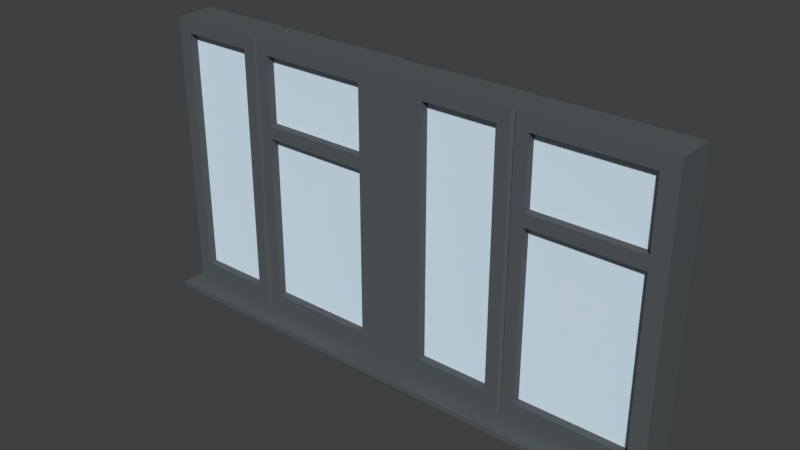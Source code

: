# Source: FENSTER_02.blend  (saved by Blender 2.79.0; exported with 4.5.12 LTS)
import bpy
from mathutils import Matrix  # noqa: F401  (used for matrix-valued properties, if any)

bpy.ops.wm.read_factory_settings(use_empty=True)
scene = bpy.context.scene
scene.name = 'Scene'

# ---- collections
col_collection_1 = bpy.data.collections.new('Collection 1'); scene.collection.children.link(col_collection_1)

# ---- materials (node trees are filled in below, after node groups)
mat_material_015 = bpy.data.materials.new('Material.015')
mat_material_015.alpha_threshold = 0.0
mat_material_015.use_transparent_shadow = False
mat_material_015.diffuse_color = (0.09607, 0.1092, 0.1154, 1.0)
mat_material_015.roughness = 0.5
mat_untitled_003 = bpy.data.materials.new('Untitled.003')
mat_untitled_003.alpha_threshold = 0.0
mat_untitled_003.use_transparent_shadow = False
mat_untitled_003.diffuse_color = (0.7379, 0.8879, 1.0, 1.0)
mat_untitled_003.roughness = 0.5
mat_untitled_003.specular_intensity = 0.8
mat_material_024 = bpy.data.materials.new('Material.024')
mat_material_024.alpha_threshold = 0.0
mat_material_024.use_transparent_shadow = False
mat_material_024.diffuse_color = (0.5935, 0.5935, 0.5935, 1.0)
mat_material_024.roughness = 0.5
mat_material_020 = bpy.data.materials.new('Material.020')
mat_material_020.alpha_threshold = 0.0
mat_material_020.use_transparent_shadow = False
mat_material_020.diffuse_color = (0.8, 0.5212, 0.02709, 1.0)
mat_material_020.roughness = 0.5
mat_material_019 = bpy.data.materials.new('Material.019')
mat_material_019.alpha_threshold = 0.0
mat_material_019.use_transparent_shadow = False
mat_material_019.diffuse_color = (0.6632, 0.7604, 0.8, 1.0)
mat_material_019.roughness = 0.5
mat_material_018 = bpy.data.materials.new('Material.018')
mat_material_018.alpha_threshold = 0.0
mat_material_018.use_transparent_shadow = False
mat_material_018.diffuse_color = (0.7379, 0.8879, 1.0, 1.0)
mat_material_018.roughness = 0.5
mat_material_018.specular_intensity = 0.8

# ---- material node trees

# ---- world
world_world = bpy.data.worlds.new('World'); scene.world = world_world
world_world.color = (0.05088, 0.05088, 0.05088)
world_world.use_sun_shadow = False
world_world.sun_shadow_jitter_overblur = 0.0
world_world.cycles.sampling_method = 'MANUAL'

# ---- meshes
me_plane_003 = bpy.data.meshes.new('Plane.003')
me_plane_003.from_pydata([(-12.62, -3.789, -5.901), (-12.6, -3.789, 6.352), (-12.62, -2.033, -5.901), (-12.6, -2.033, 6.352), (-1.938, -3.789, -5.92), (-1.917, -3.789, 6.334), (-1.938, -2.033, -5.92), (-1.917, -2.033, 6.334), (-11.99, -2.033, -5.902), (-11.97, -2.033, 6.351), (-11.99, -3.789, -5.902), (-11.97, -3.789, 6.351), (-8.724, -2.033, 6.346), (-8.745, -3.789, -5.908), (-8.745, -2.033, -5.908), (-8.724, -3.789, 6.346), (-7.433, -2.033, 6.343), (-7.454, -3.789, -5.91), (-7.454, -2.033, -5.91), (-7.433, -3.789, 6.343), (-2.637, -2.033, 6.335), (-2.659, -3.789, -5.918), (-2.659, -2.033, -5.918), (-2.637, -3.789, 6.335), (-12.6, -3.789, 5.733), (-12.6, -2.033, 5.733), (-1.918, -2.033, 5.714), (-1.918, -3.789, 5.714), (-11.97, -3.789, 5.731), (-11.97, -2.033, 5.731), (-8.725, -3.789, 5.726), (-8.725, -2.033, 5.726), (-7.434, -3.789, 5.724), (-7.434, -2.033, 5.724), (-2.638, -3.789, 5.715), (-2.638, -2.033, 5.715), (-12.62, -2.033, -5.183), (-1.937, -2.033, -5.202), (-1.937, -3.789, -5.202), (-11.99, -3.789, -5.184), (-11.99, -2.033, -5.184), (-8.744, -3.789, -5.19), (-8.744, -2.033, -5.19), (-7.453, -3.789, -5.192), (-7.453, -2.033, -5.192), (-2.657, -3.789, -5.2), (-2.657, -2.033, -5.2), (-12.62, -3.789, -5.183), (-12.61, -3.789, 2.771), (-12.61, -2.033, 2.771), (-1.923, -2.033, 2.752), (-1.923, -3.789, 2.752), (-11.98, -3.789, 2.77), (-11.98, -2.033, 2.77), (-8.73, -3.789, 2.764), (-8.73, -2.033, 2.764), (-7.439, -3.789, 2.762), (-7.439, -2.033, 2.762), (-2.644, -3.789, 2.753), (-2.644, -2.033, 2.753), (-12.61, -2.033, 2.202), (-1.924, -2.033, 2.184), (-1.924, -3.789, 2.184), (-11.98, -3.789, 2.201), (-11.98, -2.033, 2.201), (-8.731, -3.789, 2.195), (-8.731, -2.033, 2.195), (-7.44, -3.789, 2.193), (-7.44, -2.033, 2.193), (-2.645, -3.789, 2.185), (-2.645, -2.033, 2.185), (-12.61, -3.789, 2.202), (-0.2923, -3.789, -5.923), (-0.2709, -3.789, 6.331), (-0.2923, -2.033, -5.923), (-0.2709, -2.033, 6.331), (10.39, -3.789, -5.941), (10.41, -3.789, 6.312), (10.39, -2.033, -5.941), (10.41, -2.033, 6.312), (0.3362, -2.033, -5.924), (0.3576, -2.033, 6.33), (0.3362, -3.789, -5.924), (0.3576, -3.789, 6.33), (3.607, -2.033, 6.324), (3.586, -3.789, -5.929), (3.586, -2.033, -5.929), (3.607, -3.789, 6.324), (4.898, -2.033, 6.322), (4.877, -3.789, -5.932), (4.877, -2.033, -5.932), (4.898, -3.789, 6.322), (9.694, -2.033, 6.314), (9.672, -3.789, -5.94), (9.672, -2.033, -5.94), (9.694, -3.789, 6.314), (-0.272, -3.789, 5.711), (-0.272, -2.033, 5.711), (10.41, -2.033, 5.692), (10.41, -3.789, 5.692), (0.3565, -3.789, 5.71), (0.3565, -2.033, 5.71), (3.606, -3.789, 5.704), (3.606, -2.033, 5.704), (4.897, -3.789, 5.702), (4.897, -2.033, 5.702), (9.693, -3.789, 5.694), (9.693, -2.033, 5.694), (-0.2911, -2.033, -5.205), (10.39, -2.033, -5.223), (10.39, -3.789, -5.223), (0.3375, -3.789, -5.206), (0.3375, -2.033, -5.206), (3.587, -3.789, -5.211), (3.587, -2.033, -5.211), (4.878, -3.789, -5.214), (4.878, -2.033, -5.214), (9.674, -3.789, -5.222), (9.674, -2.033, -5.222), (-0.2911, -3.789, -5.205), (-0.2772, -3.789, 2.749), (-0.2772, -2.033, 2.749), (10.41, -2.033, 2.731), (10.41, -3.789, 2.731), (0.3514, -3.789, 2.748), (0.3514, -2.033, 2.748), (3.601, -3.789, 2.742), (3.601, -2.033, 2.742), (4.892, -3.789, 2.74), (4.892, -2.033, 2.74), (9.688, -3.789, 2.732), (9.688, -2.033, 2.732), (-0.2782, -2.033, 2.181), (10.41, -2.033, 2.162), (10.41, -3.789, 2.162), (0.3504, -3.789, 2.18), (0.3504, -2.033, 2.18), (3.6, -3.789, 2.174), (3.6, -2.033, 2.174), (4.891, -3.789, 2.172), (4.891, -2.033, 2.172), (9.687, -3.789, 2.163), (9.687, -2.033, 2.163), (-0.2782, -3.789, 2.181), (-0.3489, -3.789, 2.749), (-0.3438, -3.789, 5.711), (-0.3641, -2.103, -5.922), (-0.3427, -3.789, 6.331), (-0.3427, -2.103, 6.331), (-0.3489, -2.103, 2.749), (-0.3438, -2.103, 5.711), (-0.3628, -2.103, -5.204), (-0.3499, -2.103, 2.181), (-0.3499, -3.789, 2.181), (-0.3628, -3.789, -5.204), (-0.3641, -3.789, -5.922), (-1.858, -3.789, 2.752), (-1.853, -3.789, 5.714), (-1.873, -2.103, -5.92), (-1.852, -3.789, 6.334), (-1.852, -2.103, 6.334), (-1.858, -2.103, 2.752), (-1.853, -2.103, 5.714), (-1.872, -2.103, -5.202), (-1.859, -2.103, 2.183), (-1.859, -3.789, 2.183), (-1.872, -3.789, -5.202), (-1.873, -3.789, -5.92), (4.232, -2.163, -5.93), (4.253, -3.659, 6.323), (4.253, -2.163, 6.323), (4.232, -3.659, -5.93), (4.252, -2.163, 5.703), (4.252, -3.659, 5.703), (4.233, -3.659, -5.212), (4.233, -2.163, -5.212), (4.247, -3.659, 2.741), (4.247, -2.163, 2.741), (4.246, -2.163, 2.173), (4.246, -3.659, 2.173), (4.143, -2.033, -5.93), (4.164, -3.789, 6.323), (4.163, -3.789, 5.703), (4.144, -3.789, -5.212), (4.158, -3.789, 2.741), (4.157, -3.789, 2.173), (4.164, -2.033, 6.323), (4.143, -3.789, -5.93), (4.163, -2.033, 5.703), (4.144, -2.033, -5.212), (4.158, -2.033, 2.741), (4.157, -2.033, 2.173), (4.345, -2.033, 6.323), (4.324, -3.789, -5.931), (4.344, -2.033, 5.703), (4.325, -2.033, -5.213), (4.339, -2.033, 2.741), (4.338, -2.033, 2.173), (4.324, -2.033, -5.931), (4.345, -3.789, 6.323), (4.344, -3.789, 5.703), (4.325, -3.789, -5.213), (4.339, -3.789, 2.741), (4.338, -3.789, 2.173), (-8.089, -2.163, -5.909), (-8.068, -3.659, 6.345), (-8.068, -2.163, 6.345), (-8.089, -3.659, -5.909), (-8.069, -2.163, 5.725), (-8.069, -3.659, 5.725), (-8.088, -3.659, -5.191), (-8.088, -2.163, -5.191), (-8.074, -3.659, 2.763), (-8.074, -2.163, 2.763), (-8.075, -2.163, 2.194), (-8.075, -3.659, 2.194), (-8.165, -2.033, -5.909), (-8.144, -3.789, 6.345), (-8.145, -3.789, 5.725), (-8.164, -3.789, -5.191), (-8.15, -3.789, 2.763), (-8.151, -3.789, 2.194), (-8.144, -2.033, 6.345), (-8.165, -3.789, -5.909), (-8.145, -2.033, 5.725), (-8.164, -2.033, -5.191), (-8.15, -2.033, 2.763), (-8.151, -2.033, 2.194), (-7.996, -2.033, 6.344), (-8.017, -3.789, -5.909), (-7.997, -2.033, 5.725), (-8.016, -2.033, -5.191), (-8.002, -2.033, 2.763), (-8.003, -2.033, 2.194), (-8.017, -2.033, -5.909), (-7.996, -3.789, 6.344), (-7.997, -3.789, 5.725), (-8.016, -3.789, -5.191), (-8.002, -3.789, 2.763), (-8.003, -3.789, 2.194), (-12.62, -2.033, -6.114), (-12.62, -3.789, -6.114), (-12.0, -2.033, -6.115), (-1.939, -3.789, -6.133), (-1.939, -2.033, -6.133), (-2.659, -3.789, -6.131), (-8.746, -2.033, -6.121), (-12.0, -3.789, -6.115), (-8.746, -3.789, -6.121), (-8.166, -2.033, -6.122), (-8.018, -3.789, -6.122), (-7.455, -3.789, -6.123), (-2.659, -2.033, -6.131), (-7.455, -2.033, -6.123), (-0.3644, -2.103, -6.135), (-0.2927, -2.033, -6.136), (-0.2927, -3.789, -6.136), (0.3359, -2.033, -6.137), (10.39, -3.789, -6.154), (10.39, -2.033, -6.154), (9.672, -3.789, -6.153), (3.585, -2.033, -6.142), (0.3359, -3.789, -6.137), (3.585, -3.789, -6.142), (4.142, -2.033, -6.143), (4.323, -3.789, -6.144), (4.876, -3.789, -6.145), (9.672, -2.033, -6.153), (4.876, -2.033, -6.145), (-0.3644, -3.789, -6.135), (-1.874, -2.103, -6.133), (-1.874, -3.789, -6.133), (4.323, -2.033, -6.144), (4.231, -2.163, -6.143), (4.142, -3.789, -6.143), (4.231, -3.659, -6.143), (-8.018, -2.033, -6.122), (-8.089, -2.163, -6.122), (-8.166, -3.789, -6.122), (-8.089, -3.659, -6.122), (4.142, -4.88, -5.93), (4.142, -4.88, -6.143), (-2.659, -4.88, -5.918), (-1.938, -4.88, -5.92), (-12.62, -4.88, -5.901), (-12.0, -4.88, -5.902), (-8.746, -4.88, -5.908), (-8.017, -4.88, -5.909), (-7.455, -4.88, -5.91), (9.672, -4.88, -5.94), (10.39, -4.88, -5.941), (-0.2926, -4.88, -5.923), (0.336, -4.88, -5.924), (3.586, -4.88, -5.929), (-8.746, -4.88, -6.121), (4.324, -4.88, -5.931), (4.877, -4.88, -5.932), (-12.0, -4.88, -6.115), (-1.874, -4.88, -6.133), (-1.873, -4.88, -5.92), (-0.3643, -4.88, -5.922), (-1.939, -4.88, -6.133), (4.231, -4.88, -5.93), (-8.018, -4.88, -6.122), (-8.089, -4.88, -5.909), (-8.09, -4.88, -6.122), (4.876, -4.88, -6.145), (-8.166, -4.88, -5.909), (4.323, -4.88, -6.144), (-2.659, -4.88, -6.131), (-12.62, -4.88, -6.114), (-7.455, -4.88, -6.123), (9.672, -4.88, -6.153), (10.39, -4.88, -6.154), (-0.2929, -4.88, -6.136), (0.3356, -4.88, -6.137), (3.585, -4.88, -6.142), (-0.3647, -4.88, -6.135), (4.231, -4.88, -6.143), (-8.166, -4.88, -6.122), (3.593, -3.789, -1.519), (3.593, -2.033, -1.519), (4.884, -3.789, -1.521), (4.884, -2.033, -1.521), (4.239, -3.659, -1.52), (4.239, -2.163, -1.52), (4.15, -2.033, -1.52), (4.15, -3.789, -1.52), (4.331, -3.789, -1.52), (4.331, -2.033, -1.52), (-8.738, -3.789, -1.497), (-8.738, -2.033, -1.497), (-7.447, -3.789, -1.499), (-7.447, -2.033, -1.499), (-8.081, -3.659, -1.498), (-8.081, -2.163, -1.498), (-8.158, -2.033, -1.498), (-8.158, -3.789, -1.498), (-8.01, -3.789, -1.498), (-8.01, -2.033, -1.498), (3.59, -3.789, -3.365), (3.59, -2.033, -3.365), (4.881, -3.789, -3.367), (4.881, -2.033, -3.367), (4.236, -3.659, -3.366), (4.236, -2.163, -3.366), (4.147, -2.033, -3.366), (4.147, -3.789, -3.366), (4.328, -3.789, -3.366), (4.328, -2.033, -3.366), (-8.741, -3.789, -3.344), (-8.741, -2.033, -3.344), (-7.45, -3.789, -3.346), (-7.45, -2.033, -3.346), (-8.085, -3.659, -3.345), (-8.085, -2.163, -3.345), (-8.161, -2.033, -3.345), (-8.161, -3.789, -3.345), (-8.013, -3.789, -3.345), (-8.013, -2.033, -3.345), (3.592, -3.789, -2.442), (3.592, -2.033, -2.442), (4.883, -3.789, -2.444), (4.883, -2.033, -2.444), (4.238, -3.659, -2.443), (4.238, -2.163, -2.443), (4.149, -2.033, -2.443), (4.149, -3.789, -2.443), (4.33, -3.789, -2.443), (4.33, -2.033, -2.443), (-8.739, -3.789, -2.42), (-8.739, -2.033, -2.42), (-7.448, -3.789, -2.423), (-7.448, -2.033, -2.423), (-8.083, -3.659, -2.421), (-8.083, -2.163, -2.421), (-8.159, -2.033, -2.421), (-8.159, -3.789, -2.421), (-8.011, -3.789, -2.422), (-8.011, -2.033, -2.422), (4.529, -2.033, 6.323), (4.714, -2.033, 6.322), (4.508, -3.789, -5.931), (4.692, -3.789, -5.931), (4.528, -2.033, 5.703), (4.713, -2.033, 5.702), (4.509, -2.033, -5.213), (4.694, -2.033, -5.213), (4.523, -2.033, 2.741), (4.708, -2.033, 2.74), (4.522, -2.033, 2.172), (4.707, -2.033, 2.172), (4.692, -2.033, -5.931), (4.508, -2.033, -5.931), (4.714, -3.789, 6.322), (4.529, -3.789, 6.323), (4.713, -3.789, 5.702), (4.528, -3.789, 5.703), (4.694, -3.789, -5.213), (4.509, -3.789, -5.213), (4.708, -3.789, 2.74), (4.523, -3.789, 2.741), (4.707, -3.789, 2.172), (4.522, -3.789, 2.172), (4.508, -3.789, -6.144), (4.692, -3.789, -6.144), (4.692, -2.033, -6.144), (4.508, -2.033, -6.144), (4.508, -4.88, -5.931), (4.692, -4.88, -5.931), (4.507, -4.88, -6.144), (4.692, -4.88, -6.144), (4.7, -3.789, -1.521), (4.516, -3.789, -1.52), (4.516, -2.033, -1.52), (4.7, -2.033, -1.521), (4.513, -2.033, -3.367), (4.697, -2.033, -3.367), (4.697, -3.789, -3.367), (4.513, -3.789, -3.367), (-8.352, -1.697, -1.959), (-8.545, -1.697, -1.959), (4.699, -3.789, -2.444), (4.514, -3.789, -2.443), (3.957, -2.033, -5.93), (3.771, -2.033, -5.93), (3.978, -3.789, 6.324), (3.793, -3.789, 6.324), (3.977, -3.789, 5.704), (3.792, -3.789, 5.704), (3.958, -3.789, -5.212), (3.773, -3.789, -5.212), (3.972, -3.789, 2.742), (3.786, -3.789, 2.742), (3.971, -3.789, 2.173), (3.785, -3.789, 2.174), (3.793, -2.033, 6.324), (3.978, -2.033, 6.324), (3.771, -3.789, -5.93), (3.957, -3.789, -5.93), (3.792, -2.033, 5.704), (3.977, -2.033, 5.704), (3.773, -2.033, -5.212), (3.958, -2.033, -5.212), (3.786, -2.033, 2.742), (3.972, -2.033, 2.742), (3.785, -2.033, 2.174), (3.971, -2.033, 2.173), (3.957, -2.033, -6.143), (3.771, -2.033, -6.143), (3.771, -3.789, -6.143), (3.957, -3.789, -6.143), (3.771, -4.88, -5.93), (3.957, -4.88, -5.93), (3.771, -4.88, -6.143), (3.956, -4.88, -6.143), (3.779, -2.033, -1.519), (3.965, -2.033, -1.519), (3.965, -3.789, -1.519), (3.779, -3.789, -1.519), (3.961, -3.789, -3.366), (3.776, -3.789, -3.365), (3.776, -2.033, -3.365), (3.961, -2.033, -3.366), (3.963, -3.789, -2.443), (3.777, -3.789, -2.442), (-8.353, -1.697, -2.421), (-8.546, -1.697, -2.421), (-7.808, -2.033, 6.344), (-7.621, -2.033, 6.344), (-7.83, -3.789, -5.909), (-7.642, -3.789, -5.91), (-7.809, -2.033, 5.724), (-7.622, -2.033, 5.724), (-7.828, -2.033, -5.191), (-7.641, -2.033, -5.192), (-7.814, -2.033, 2.762), (-7.627, -2.033, 2.762), (-7.815, -2.033, 2.194), (-7.628, -2.033, 2.194), (-7.642, -2.033, -5.91), (-7.83, -2.033, -5.909), (-7.621, -3.789, 6.344), (-7.808, -3.789, 6.344), (-7.622, -3.789, 5.724), (-7.809, -3.789, 5.724), (-7.641, -3.789, -5.192), (-7.828, -3.789, -5.191), (-7.627, -3.789, 2.762), (-7.814, -3.789, 2.762), (-7.628, -3.789, 2.194), (-7.815, -3.789, 2.194), (-7.83, -3.789, -6.122), (-7.642, -3.789, -6.123), (-7.642, -2.033, -6.123), (-7.83, -2.033, -6.122), (-7.83, -4.88, -5.909), (-7.642, -4.88, -5.91), (-7.83, -4.88, -6.122), (-7.643, -4.88, -6.123), (-7.634, -3.789, -1.499), (-7.822, -3.789, -1.499), (-7.822, -2.033, -1.499), (-7.634, -2.033, -1.499), (-7.825, -2.033, -3.345), (-7.638, -2.033, -3.345), (-7.638, -3.789, -3.345), (-7.825, -3.789, -3.345), (-7.635, -1.697, -1.961), (-7.823, -1.697, -1.96), (-7.636, -3.789, -2.422), (-7.824, -3.789, -2.422), (-8.359, -2.033, -5.909), (-8.552, -2.033, -5.908), (-8.337, -3.789, 6.345), (-8.531, -3.789, 6.345), (-8.338, -3.789, 5.725), (-8.532, -3.789, 5.725), (-8.357, -3.789, -5.191), (-8.551, -3.789, -5.19), (-8.344, -3.789, 2.763), (-8.537, -3.789, 2.764), (-8.345, -3.789, 2.195), (-8.538, -3.789, 2.195), (-8.531, -2.033, 6.345), (-8.337, -2.033, 6.345), (-8.552, -3.789, -5.908), (-8.359, -3.789, -5.909), (-8.532, -2.033, 5.725), (-8.338, -2.033, 5.725), (-8.551, -2.033, -5.19), (-8.357, -2.033, -5.191), (-8.537, -2.033, 2.764), (-8.344, -2.033, 2.763), (-8.538, -2.033, 2.195), (-8.345, -2.033, 2.195), (-8.359, -2.033, -6.122), (-8.552, -2.033, -6.121), (-8.552, -3.789, -6.121), (-8.359, -3.789, -6.122), (-8.552, -4.88, -5.908), (-8.359, -4.88, -5.909), (-8.553, -4.88, -6.121), (-8.359, -4.88, -6.122), (-8.544, -2.033, -1.498), (-8.351, -2.033, -1.498), (-8.351, -3.789, -1.498), (-8.544, -3.789, -1.498), (-8.354, -3.789, -3.344), (-8.548, -3.789, -3.344), (-8.548, -2.033, -3.344), (-8.354, -2.033, -3.344), (-8.353, -3.789, -2.421), (-8.546, -3.789, -2.421), (-7.636, -1.697, -2.422), (-7.824, -1.697, -2.422), (3.593, -3.789, -1.98), (3.593, -2.033, -1.98), (4.884, -3.789, -1.983), (4.884, -2.033, -1.983), (4.239, -3.659, -1.981), (4.239, -2.163, -1.981), (4.149, -2.033, -1.981), (4.149, -3.789, -1.981), (4.331, -3.789, -1.982), (4.331, -2.033, -1.982), (3.964, -1.697, -1.981), (3.778, -1.697, -1.981), (4.699, -3.789, -1.982), (4.515, -3.789, -1.982), (3.964, -3.789, -1.981), (3.778, -3.789, -1.981), (3.963, -1.697, -2.443), (3.777, -1.697, -2.442), (-8.738, -3.789, -1.959), (-8.738, -2.033, -1.959), (-7.447, -3.789, -1.961), (-7.447, -2.033, -1.961), (-8.082, -3.659, -1.96), (-8.082, -2.163, -1.96), (-8.158, -2.033, -1.96), (-8.158, -3.789, -1.96), (-8.01, -3.789, -1.96), (-8.01, -2.033, -1.96), (4.699, -1.697, -1.982), (4.515, -1.697, -1.982), (-7.635, -3.789, -1.961), (-7.823, -3.789, -1.96), (-8.352, -3.789, -1.959), (-8.545, -3.789, -1.959), (4.699, -1.697, -2.444), (4.514, -1.697, -2.443), (3.965, -1.918, -1.519), (4.15, -1.918, -1.52), (4.7, -1.918, -1.521), (4.884, -1.918, -1.521), (-8.351, -1.918, -1.498), (-8.158, -1.918, -1.498), (-7.634, -1.918, -1.499), (-7.447, -1.918, -1.499), (3.592, -1.918, -2.442), (3.59, -1.918, -3.365), (4.883, -1.918, -2.444), (4.881, -1.918, -3.367), (4.149, -1.918, -2.443), (4.147, -1.918, -3.366), (4.33, -1.918, -2.443), (4.328, -1.918, -3.366), (4.697, -1.918, -3.367), (3.961, -1.918, -3.366), (-8.739, -1.918, -2.42), (-8.741, -1.918, -3.344), (-7.448, -1.918, -2.423), (-7.45, -1.918, -3.346), (-8.159, -1.918, -2.421), (-8.161, -1.918, -3.345), (-8.011, -1.918, -2.422), (-8.013, -1.918, -3.345), (-7.638, -1.918, -3.345), (-8.354, -1.918, -3.344), (3.593, -1.918, -1.98), (4.884, -1.918, -1.983), (4.149, -1.918, -1.981), (4.331, -1.918, -1.982), (4.699, -1.918, -2.444), (3.963, -1.918, -2.443), (-8.738, -1.918, -1.959), (-7.447, -1.918, -1.961), (-8.158, -1.918, -1.96), (-8.01, -1.918, -1.96), (-7.636, -1.918, -2.422), (-8.353, -1.918, -2.421), (4.331, -1.918, -1.52), (4.516, -1.918, -1.52), (4.513, -1.918, -3.367), (4.514, -1.918, -2.443), (4.515, -1.918, -1.982), (4.699, -1.918, -1.982), (3.593, -1.918, -1.519), (3.779, -1.918, -1.519), (3.776, -1.918, -3.365), (3.777, -1.918, -2.442), (3.778, -1.918, -1.981), (3.964, -1.918, -1.981), (-8.01, -1.918, -1.498), (-7.822, -1.918, -1.499), (-7.825, -1.918, -3.345), (-7.824, -1.918, -2.422), (-7.823, -1.918, -1.96), (-7.635, -1.918, -1.961), (-8.738, -1.918, -1.497), (-8.544, -1.918, -1.498), (-8.548, -1.918, -3.344), (-8.546, -1.918, -2.421), (-8.545, -1.918, -1.959), (-8.352, -1.918, -1.959), (4.514, -1.555, -2.443), (4.699, -1.555, -2.444), (4.515, -1.555, -1.982), (4.699, -1.555, -1.982), (3.777, -1.555, -2.442), (3.963, -1.555, -2.443), (3.778, -1.555, -1.981), (3.964, -1.555, -1.981), (-7.824, -1.555, -2.422), (-7.636, -1.555, -2.422), (-7.823, -1.555, -1.96), (-7.635, -1.555, -1.961), (-8.546, -1.555, -2.421), (-8.353, -1.555, -2.421), (-8.545, -1.555, -1.959), (-8.352, -1.555, -1.959), (4.513, -1.697, -3.383), (4.697, -1.697, -3.383), (3.776, -1.697, -3.382), (3.961, -1.697, -3.382), (-7.825, -1.697, -3.362), (-7.638, -1.697, -3.362), (-8.548, -1.697, -3.36), (-8.354, -1.697, -3.361), (4.513, -1.555, -3.383), (4.697, -1.555, -3.383), (3.776, -1.555, -3.382), (3.961, -1.555, -3.382), (-7.825, -1.555, -3.362), (-7.638, -1.555, -3.362), (-8.548, -1.555, -3.36), (-8.354, -1.555, -3.361)], [], [(24, 1, 3, 25), (35, 20, 7, 26), (28, 11, 1, 24), (204, 234, 276, 277), (9, 3, 1, 11), (12, 9, 11, 15), (6, 158, 270, 244), (30, 15, 11, 28), (25, 3, 9, 29), (517, 515, 15, 30), (524, 12, 15, 515), (22, 6, 244, 252), (29, 9, 12, 31), (20, 16, 19, 23), (34, 23, 19, 32), (0, 241, 310, 284), (473, 469, 16, 33), (27, 5, 23, 34), (7, 20, 23, 5), (256, 262, 315, 314), (33, 16, 20, 35), (41, 42, 40, 39), (51, 27, 34, 58), (477, 473, 33, 57), (52, 53, 29, 28), (45, 46, 44, 43), (521, 517, 30, 54), (49, 25, 29, 53), (58, 59, 57, 56), (52, 28, 24, 48), (59, 35, 26, 50), (48, 24, 25, 49), (0, 47, 36, 2), (22, 46, 37, 6), (10, 39, 47, 0), (13, 41, 39, 10), (2, 36, 40, 8), (526, 519, 41, 13), (8, 40, 42, 14), (21, 45, 43, 17), (480, 475, 44, 18), (4, 38, 45, 21), (18, 44, 46, 22), (71, 48, 49, 60), (70, 59, 50, 61), (156, 157, 27, 51), (63, 52, 48, 71), (56, 57, 33, 32), (60, 49, 53, 64), (523, 521, 54, 65), (45, 69, 70, 46), (69, 58, 56, 67), (479, 477, 57, 68), (62, 51, 58, 69), (68, 57, 59, 70), (39, 40, 64, 63), (38, 62, 69, 45), (503, 479, 68, 333), (53, 52, 63, 64), (330, 65, 66, 331), (547, 523, 65, 330), (36, 60, 64, 40), (332, 333, 68, 67), (39, 63, 71, 47), (146, 151, 108, 74), (46, 70, 61, 37), (47, 71, 60, 36), (68, 70, 69, 67), (29, 31, 30, 28), (54, 30, 31, 55), (65, 54, 55, 66), (33, 35, 34, 32), (58, 34, 35, 59), (150, 148, 75, 97), (107, 92, 79, 98), (98, 79, 77, 99), (100, 83, 73, 96), (271, 269, 317, 298), (81, 75, 73, 83), (84, 81, 83, 87), (72, 155, 300, 291), (102, 87, 83, 100), (97, 75, 81, 101), (429, 427, 87, 102), (436, 84, 87, 427), (438, 85, 293, 452), (101, 81, 84, 103), (92, 88, 91, 95), (106, 95, 91, 104), (21, 17, 288, 282), (385, 381, 88, 105), (99, 77, 95, 106), (79, 92, 95, 77), (216, 204, 277, 249), (105, 88, 92, 107), (113, 114, 112, 111), (123, 99, 106, 130), (389, 385, 105, 129), (124, 125, 101, 100), (117, 118, 116, 115), (433, 429, 102, 126), (121, 97, 101, 125), (130, 131, 129, 128), (124, 100, 96, 120), (122, 98, 99, 123), (131, 107, 98, 122), (148, 147, 73, 75), (152, 149, 121, 132), (94, 118, 109, 78), (78, 109, 110, 76), (82, 111, 119, 72), (85, 113, 111, 82), (74, 108, 112, 80), (438, 431, 113, 85), (80, 112, 114, 86), (93, 117, 115, 89), (392, 387, 116, 90), (76, 110, 117, 93), (90, 116, 118, 94), (149, 150, 97, 121), (142, 131, 122, 133), (133, 122, 123, 134), (135, 124, 120, 143), (128, 129, 105, 104), (132, 121, 125, 136), (435, 433, 126, 137), (117, 141, 142, 118), (141, 130, 128, 139), (391, 389, 129, 140), (134, 123, 130, 141), (140, 129, 131, 142), (111, 112, 136, 135), (110, 134, 141, 117), (415, 391, 140, 323), (125, 124, 135, 136), (320, 137, 138, 321), (459, 435, 137, 320), (108, 132, 136, 112), (322, 323, 140, 139), (111, 135, 143, 119), (109, 133, 134, 110), (118, 142, 133, 109), (151, 152, 132, 108), (140, 142, 141, 139), (101, 103, 102, 100), (126, 102, 103, 127), (137, 126, 127, 138), (105, 107, 106, 104), (130, 106, 107, 131), (153, 154, 119, 143), (156, 51, 62, 165), (147, 145, 96, 73), (154, 155, 72, 119), (512, 216, 249, 536), (74, 80, 257, 255), (166, 167, 155, 154), (159, 157, 145, 147), (120, 144, 153, 143), (165, 166, 154, 153), (163, 164, 152, 151), (161, 162, 150, 149), (164, 161, 149, 152), (160, 159, 147, 148), (162, 160, 148, 150), (158, 163, 151, 146), (120, 96, 145, 144), (6, 37, 163, 158), (26, 7, 160, 162), (7, 5, 159, 160), (61, 50, 161, 164), (50, 26, 162, 161), (37, 61, 164, 163), (62, 38, 166, 165), (5, 27, 157, 159), (38, 4, 167, 166), (90, 94, 267, 268), (144, 156, 165, 153), (144, 145, 157, 156), (328, 203, 179, 324), (326, 191, 178, 325), (191, 190, 177, 178), (203, 202, 176, 179), (180, 189, 175, 168), (193, 201, 174, 171), (202, 200, 173, 176), (190, 188, 172, 177), (188, 186, 170, 172), (247, 248, 294, 297), (192, 170, 169, 199), (200, 199, 169, 173), (4, 21, 282, 283), (441, 437, 186, 188), (445, 441, 188, 190), (424, 443, 189, 180), (447, 445, 190, 191), (457, 447, 191, 326), (324, 179, 185, 327), (179, 176, 184, 185), (171, 174, 183, 187), (176, 173, 182, 184), (170, 186, 181, 169), (173, 169, 181, 182), (397, 395, 199, 200), (380, 192, 199, 395), (401, 397, 200, 202), (382, 399, 201, 193), (403, 401, 202, 203), (413, 403, 203, 328), (325, 178, 197, 329), (178, 177, 196, 197), (168, 175, 195, 198), (177, 172, 194, 196), (172, 170, 192, 194), (392, 90, 268, 406), (338, 239, 215, 334), (336, 227, 214, 335), (227, 226, 213, 214), (239, 238, 212, 215), (216, 225, 211, 204), (229, 237, 210, 207), (238, 236, 209, 212), (226, 224, 208, 213), (224, 222, 206, 208), (155, 167, 299, 300), (228, 206, 205, 235), (236, 235, 205, 209), (260, 258, 313, 312), (529, 525, 222, 224), (533, 529, 224, 226), (512, 531, 225, 216), (535, 533, 226, 227), (545, 535, 227, 336), (334, 215, 221, 337), (215, 212, 220, 221), (207, 210, 219, 223), (212, 209, 218, 220), (206, 222, 217, 205), (209, 205, 217, 218), (485, 483, 235, 236), (468, 228, 235, 483), (489, 485, 236, 238), (470, 487, 237, 229), (491, 489, 238, 239), (501, 491, 239, 338), (335, 214, 233, 339), (214, 213, 232, 233), (204, 211, 231, 234), (213, 208, 230, 232), (208, 206, 228, 230), (168, 198, 272, 273), (252, 244, 243, 245), (240, 242, 247, 241), (242, 246, 248, 247), (494, 253, 251, 493), (253, 252, 245, 251), (267, 259, 258, 260), (255, 257, 262, 256), (257, 261, 263, 262), (406, 268, 266, 405), (268, 267, 260, 266), (269, 254, 255, 256), (271, 270, 254, 269), (243, 244, 270, 271), (264, 273, 275, 274), (448, 264, 274, 451), (273, 272, 265, 275), (249, 277, 279, 278), (536, 249, 278, 539), (277, 276, 250, 279), (78, 76, 258, 259), (480, 18, 253, 494), (8, 14, 246, 242), (171, 187, 280, 302), (424, 180, 264, 448), (0, 2, 240, 241), (269, 256, 314, 317), (158, 146, 254, 270), (275, 265, 308, 318), (241, 247, 297, 310), (13, 10, 285, 286), (146, 74, 255, 254), (167, 4, 283, 299), (229, 207, 304, 287), (451, 274, 281, 455), (94, 78, 259, 267), (80, 86, 261, 257), (18, 22, 252, 253), (180, 168, 273, 264), (2, 8, 242, 240), (382, 193, 295, 408), (291, 300, 317, 314), (452, 293, 316, 454), (282, 288, 311, 309), (283, 282, 309, 301), (300, 299, 298, 317), (302, 280, 281, 318), (286, 285, 297, 294), (299, 283, 301, 298), (287, 304, 305, 303), (408, 295, 308, 410), (293, 292, 315, 316), (285, 284, 310, 297), (304, 307, 319, 305), (290, 289, 312, 313), (289, 296, 306, 312), (295, 302, 318, 308), (496, 287, 303, 498), (540, 286, 294, 542), (292, 291, 314, 315), (85, 82, 292, 293), (278, 279, 305, 319), (493, 251, 311, 499), (262, 263, 316, 315), (10, 0, 284, 285), (243, 271, 298, 301), (207, 223, 307, 304), (76, 93, 289, 290), (93, 89, 296, 289), (193, 171, 302, 295), (470, 229, 287, 496), (526, 13, 286, 540), (539, 278, 319, 543), (251, 245, 309, 311), (405, 266, 306, 411), (274, 275, 318, 281), (258, 76, 290, 313), (279, 250, 303, 305), (82, 72, 291, 292), (245, 243, 301, 309), (266, 260, 312, 306), (561, 325, 329, 565), (569, 413, 328, 564), (560, 324, 327, 563), (356, 551, 619, 615), (562, 326, 325, 561), (564, 328, 324, 560), (558, 559, 323, 322), (571, 459, 320, 556), (556, 320, 321, 557), (326, 562, 622, 593), (579, 335, 339, 583), (587, 501, 338, 582), (578, 334, 337, 581), (349, 369, 606, 607), (580, 336, 335, 579), (582, 338, 334, 578), (576, 577, 333, 332), (589, 547, 330, 574), (574, 330, 331, 575), (369, 565, 623, 606), (387, 417, 343, 116), (113, 340, 341, 114), (431, 461, 340, 113), (115, 116, 343, 342), (201, 348, 344, 174), (189, 346, 345, 175), (443, 463, 346, 189), (174, 344, 347, 183), (399, 419, 348, 201), (175, 345, 349, 195), (475, 505, 353, 44), (41, 350, 351, 42), (519, 549, 350, 41), (43, 44, 353, 352), (237, 358, 354, 210), (225, 356, 355, 211), (531, 551, 356, 225), (210, 354, 357, 219), (487, 507, 358, 237), (211, 355, 359, 231), (416, 349, 607, 634), (340, 360, 361, 341), (461, 465, 360, 340), (342, 343, 363, 362), (348, 368, 364, 344), (346, 366, 365, 345), (339, 502, 645, 644), (344, 364, 367, 347), (419, 423, 368, 348), (345, 365, 369, 349), (583, 339, 644, 629), (350, 370, 371, 351), (549, 553, 370, 350), (352, 353, 373, 372), (358, 378, 374, 354), (356, 376, 375, 355), (414, 415, 594, 633), (354, 374, 377, 357), (507, 511, 378, 358), (355, 375, 379, 359), (342, 362, 422, 418), (418, 422, 423, 419), (551, 550, 652, 619), (351, 371, 610, 611), (115, 342, 418, 398), (398, 418, 419, 399), (195, 349, 416, 386), (386, 416, 417, 387), (371, 575, 626, 610), (329, 414, 633, 632), (558, 322, 412, 568), (568, 412, 413, 569), (265, 404, 410, 308), (404, 405, 411, 410), (296, 409, 411, 306), (409, 408, 410, 411), (89, 383, 409, 296), (383, 382, 408, 409), (272, 407, 404, 265), (407, 406, 405, 404), (198, 393, 407, 272), (393, 392, 406, 407), (322, 139, 402, 412), (412, 402, 403, 413), (139, 128, 400, 402), (402, 400, 401, 403), (89, 115, 398, 383), (383, 398, 399, 382), (128, 104, 396, 400), (400, 396, 397, 401), (88, 381, 394, 91), (381, 380, 395, 394), (104, 91, 394, 396), (396, 394, 395, 397), (329, 197, 390, 414), (414, 390, 391, 415), (197, 196, 388, 390), (390, 388, 389, 391), (198, 195, 386, 393), (393, 386, 387, 392), (196, 194, 384, 388), (388, 384, 385, 389), (194, 192, 380, 384), (384, 380, 381, 385), (550, 351, 611, 652), (545, 336, 597, 596), (347, 367, 464, 460), (460, 464, 465, 461), (114, 341, 462, 442), (442, 462, 463, 443), (183, 347, 460, 430), (430, 460, 461, 431), (563, 327, 458, 570), (570, 458, 459, 571), (323, 559, 621, 595), (366, 346, 605, 604), (280, 453, 455, 281), (453, 452, 454, 455), (263, 450, 454, 316), (450, 451, 455, 454), (86, 425, 449, 261), (425, 424, 448, 449), (261, 449, 450, 263), (449, 448, 451, 450), (321, 138, 446, 456), (456, 446, 447, 457), (138, 127, 444, 446), (446, 444, 445, 447), (86, 114, 442, 425), (425, 442, 443, 424), (127, 103, 440, 444), (444, 440, 441, 445), (103, 84, 436, 440), (440, 436, 437, 441), (327, 185, 434, 458), (458, 434, 435, 459), (185, 184, 432, 434), (434, 432, 433, 435), (187, 183, 430, 439), (439, 430, 431, 438), (184, 182, 428, 432), (432, 428, 429, 433), (187, 439, 453, 280), (439, 438, 452, 453), (186, 437, 426, 181), (437, 436, 427, 426), (182, 181, 426, 428), (428, 426, 427, 429), (352, 372, 510, 506), (506, 510, 511, 507), (463, 462, 640, 609), (415, 323, 595, 594), (43, 352, 506, 486), (486, 506, 507, 487), (231, 359, 504, 474), (474, 504, 505, 475), (562, 366, 604, 622), (462, 341, 601, 640), (576, 332, 500, 586), (586, 500, 501, 587), (17, 471, 497, 288), (471, 470, 496, 497), (250, 492, 498, 303), (492, 493, 499, 498), (288, 497, 499, 311), (497, 496, 498, 499), (234, 481, 495, 276), (481, 480, 494, 495), (276, 495, 492, 250), (495, 494, 493, 492), (332, 67, 490, 500), (500, 490, 491, 501), (67, 56, 488, 490), (490, 488, 489, 491), (17, 43, 486, 471), (471, 486, 487, 470), (56, 32, 484, 488), (488, 484, 485, 489), (16, 469, 482, 19), (469, 468, 483, 482), (32, 19, 482, 484), (484, 482, 483, 485), (339, 233, 478, 502), (502, 478, 479, 503), (233, 232, 476, 478), (478, 476, 477, 479), (234, 231, 474, 481), (481, 474, 475, 480), (232, 230, 472, 476), (476, 472, 473, 477), (230, 228, 468, 472), (472, 468, 469, 473), (336, 580, 628, 597), (557, 321, 638, 620), (357, 377, 552, 548), (548, 552, 553, 549), (42, 351, 550, 530), (530, 550, 551, 531), (219, 357, 548, 518), (518, 548, 549, 519), (581, 337, 546, 588), (588, 546, 547, 589), (353, 505, 618, 613), (363, 343, 603, 602), (248, 538, 542, 294), (538, 539, 543, 542), (223, 527, 541, 307), (527, 526, 540, 541), (307, 541, 543, 319), (541, 540, 542, 543), (246, 537, 538, 248), (537, 536, 539, 538), (331, 66, 534, 544), (544, 534, 535, 545), (66, 55, 532, 534), (534, 532, 533, 535), (14, 42, 530, 513), (513, 530, 531, 512), (55, 31, 528, 532), (532, 528, 529, 533), (31, 12, 524, 528), (528, 524, 525, 529), (14, 513, 537, 246), (513, 512, 536, 537), (337, 221, 522, 546), (546, 522, 523, 547), (221, 220, 520, 522), (522, 520, 521, 523), (223, 219, 518, 527), (527, 518, 519, 526), (220, 218, 516, 520), (520, 516, 517, 521), (222, 525, 514, 217), (525, 524, 515, 514), (218, 217, 514, 516), (516, 514, 515, 517), (559, 363, 602, 621), (346, 463, 609, 605), (464, 570, 571, 465), (367, 563, 570, 464), (422, 568, 569, 423), (362, 558, 568, 422), (359, 379, 616, 617), (379, 583, 629, 616), (333, 577, 627, 599), (360, 556, 557, 361), (465, 571, 556, 360), (362, 363, 559, 558), (368, 564, 560, 364), (366, 562, 561, 365), (544, 545, 596, 651), (364, 560, 563, 367), (423, 569, 564, 368), (365, 561, 565, 369), (341, 361, 600, 601), (361, 557, 620, 600), (552, 588, 589, 553), (377, 581, 588, 552), (510, 586, 587, 511), (372, 576, 586, 510), (331, 544, 651, 650), (456, 457, 592, 639), (575, 331, 650, 626), (370, 574, 575, 371), (553, 589, 574, 370), (372, 373, 577, 576), (378, 582, 578, 374), (376, 580, 579, 375), (457, 326, 593, 592), (374, 578, 581, 377), (511, 587, 582, 378), (375, 579, 583, 379), (643, 592, 593, 622), (637, 594, 595, 621), (655, 596, 597, 628), (649, 598, 599, 627), (608, 624, 602, 603), (609, 625, 604, 605), (618, 630, 612, 613), (619, 631, 614, 615), (607, 606, 635, 634), (634, 635, 624, 608), (623, 632, 633, 636), (636, 633, 594, 637), (601, 600, 641, 640), (640, 641, 625, 609), (620, 638, 639, 642), (642, 639, 592, 643), (617, 616, 647, 646), (646, 647, 630, 618), (629, 644, 645, 648), (648, 645, 598, 649), (611, 610, 653, 652), (652, 653, 631, 619), (626, 650, 651, 654), (654, 651, 596, 655), (655, 631, 466, 420), (600, 620, 642, 641), (637, 624, 590, 584), (606, 623, 636, 635), (624, 637, 621, 602), (625, 643, 622, 604), (653, 654, 421, 467), (610, 626, 654, 653), (635, 636, 585, 591), (616, 629, 648, 647), (630, 649, 627, 612), (631, 655, 628, 614), (577, 373, 612, 627), (502, 503, 598, 645), (373, 353, 613, 612), (417, 416, 634, 608), (343, 417, 608, 603), (504, 359, 617, 646), (505, 504, 646, 618), (565, 329, 632, 623), (321, 456, 639, 638), (580, 376, 614, 628), (503, 333, 599, 598), (376, 356, 615, 614), (509, 508, 667, 666), (573, 660, 682, 674), (555, 509, 666, 664), (421, 420, 671, 670), (654, 655, 420, 421), (630, 647, 555, 554), (641, 642, 567, 573), (642, 643, 566, 567), (643, 625, 572, 566), (648, 649, 508, 509), (624, 635, 591, 590), (631, 653, 467, 466), (636, 637, 584, 585), (647, 648, 509, 555), (649, 630, 554, 508), (625, 641, 573, 572), (660, 662, 663, 661), (656, 658, 659, 657), (668, 670, 671, 669), (664, 666, 667, 665), (508, 554, 665, 667), (591, 585, 658, 656), (591, 656, 680, 672), (584, 590, 657, 659), (467, 421, 670, 668), (590, 591, 672, 673), (420, 466, 669, 671), (573, 567, 662, 660), (567, 566, 663, 662), (566, 572, 661, 663), (585, 584, 659, 658), (555, 664, 684, 676), (673, 672, 680, 681), (679, 678, 686, 687), (675, 674, 682, 683), (677, 676, 684, 685), (664, 665, 685, 684), (657, 590, 673, 681), (466, 467, 678, 679), (661, 572, 675, 683), (656, 657, 681, 680), (572, 573, 674, 675), (665, 554, 677, 685), (668, 669, 687, 686), (467, 668, 686, 678), (660, 661, 683, 682), (554, 555, 676, 677), (669, 466, 679, 687)])
me_plane_003.polygons.foreach_set('material_index', [0, 0, 0, 0, 0, 0, 0, 0, 0, 0, 0, 0, 0, 0, 0, 0, 0, 0, 0, 0, 0, 0, 0, 0, 0, 0, 0, 0, 0, 0, 0, 0, 0, 0, 0, 0, 0, 0, 0, 0, 0, 0, 0, 0, 0, 0, 0, 0, 0, 0, 0, 0, 0, 0, 0, 0, 0, 0, 0, 0, 0, 0, 0, 0, 0, 0, 0, 0, 0, 0, 0, 0, 0, 0, 0, 0, 0, 0, 0, 0, 0, 0, 0, 0, 0, 0, 0, 0, 0, 0, 0, 0, 0, 0, 0, 0, 0, 0, 0, 0, 0, 0, 0, 0, 0, 0, 0, 0, 0, 0, 0, 0, 0, 0, 0, 0, 0, 0, 0, 0, 0, 0, 0, 0, 0, 0, 0, 0, 0, 0, 0, 0, 0, 0, 0, 0, 0, 0, 0, 0, 0, 0, 0, 0, 0, 0, 0, 0, 0, 0, 0, 0, 0, 0, 0, 0, 0, 0, 0, 0, 0, 0, 0, 0, 0, 0, 0, 0, 0, 0, 0, 0, 0, 0, 0, 0, 0, 0, 0, 0, 0, 0, 0, 0, 0, 0, 0, 0, 0, 0, 0, 0, 0, 0, 0, 0, 0, 0, 0, 0, 0, 0, 0, 0, 0, 0, 0, 0, 0, 0, 0, 0, 0, 0, 0, 0, 0, 0, 0, 0, 0, 0, 0, 0, 0, 0, 0, 0, 0, 0, 0, 0, 0, 0, 0, 0, 0, 0, 0, 0, 0, 0, 0, 0, 0, 0, 0, 0, 0, 0, 0, 0, 0, 0, 0, 0, 0, 0, 0, 0, 0, 0, 0, 0, 0, 0, 0, 0, 0, 0, 0, 0, 0, 0, 0, 0, 0, 0, 0, 0, 0, 0, 0, 0, 0, 0, 0, 0, 0, 0, 0, 0, 0, 0, 0, 0, 0, 0, 0, 0, 0, 0, 0, 0, 0, 0, 0, 0, 0, 0, 0, 0, 0, 0, 0, 0, 0, 0, 0, 0, 0, 0, 0, 0, 0, 0, 0, 0, 0, 0, 0, 0, 0, 2, 0, 0, 0, 0, 0, 2, 0, 0, 0, 2, 0, 0, 0, 0, 0, 2, 0, 0, 0, 0, 0, 0, 0, 0, 0, 0, 0, 0, 0, 0, 0, 0, 0, 0, 0, 0, 2, 0, 0, 0, 0, 0, 2, 0, 0, 0, 2, 0, 0, 0, 0, 0, 2, 0, 0, 0, 0, 0, 2, 2, 0, 0, 0, 0, 2, 2, 0, 0, 0, 0, 0, 0, 0, 0, 0, 0, 0, 0, 0, 0, 0, 0, 0, 0, 0, 0, 0, 0, 0, 0, 0, 0, 0, 0, 0, 0, 0, 0, 0, 0, 2, 2, 0, 0, 0, 0, 0, 0, 0, 0, 2, 2, 0, 0, 0, 0, 0, 0, 0, 0, 0, 0, 0, 0, 0, 0, 0, 0, 0, 0, 0, 0, 0, 0, 0, 0, 0, 0, 0, 0, 0, 0, 0, 0, 0, 0, 2, 2, 0, 0, 0, 0, 2, 2, 0, 0, 0, 0, 0, 0, 0, 0, 0, 0, 0, 0, 0, 0, 0, 0, 0, 0, 0, 0, 0, 0, 0, 0, 0, 0, 0, 0, 0, 0, 0, 0, 0, 0, 2, 2, 0, 0, 0, 0, 0, 0, 0, 0, 2, 2, 0, 0, 0, 0, 0, 0, 0, 0, 0, 0, 0, 0, 0, 0, 0, 0, 0, 0, 0, 0, 0, 0, 0, 0, 0, 0, 0, 0, 0, 0, 0, 0, 2, 2, 0, 0, 0, 0, 2, 2, 2, 0, 0, 0, 0, 0, 2, 0, 0, 0, 2, 2, 0, 0, 0, 0, 2, 2, 2, 0, 0, 0, 0, 0, 2, 0, 0, 0, 2, 2, 2, 2, 2, 2, 2, 2, 2, 2, 2, 2, 2, 2, 2, 2, 2, 2, 2, 2, 2, 2, 2, 2, 2, 2, 2, 2, 2, 2, 2, 2, 2, 2, 2, 2, 2, 2, 2, 2, 2, 2, 2, 2, 2, 2, 2, 2, 2, 2, 2, 2, 2, 2, 2, 2, 2, 2, 2, 2, 2, 2, 2, 2, 2, 2, 2, 2, 2, 2, 2, 2, 2, 2, 2, 2, 2, 2, 2, 2, 2, 2, 2, 2, 2, 2, 2, 2, 2, 2, 2, 2, 2, 2, 2, 2])
me_plane_003.materials.append(mat_material_015)
me_plane_003.materials.append(mat_untitled_003)
me_plane_003.materials.append(mat_material_024)
me_plane_003.use_remesh_preserve_volume = False
me_plane_003.use_remesh_preserve_attributes = False
me_plane_003.use_mirror_vertex_groups = False
me_plane_003.update()
me_cube_002 = bpy.data.meshes.new('Cube.002')
me_cube_002.from_pydata([(-4.284, -0.9331, -0.9342), (-4.284, -0.9331, 0.9793), (-4.284, -0.5886, -0.9342), (-4.284, -0.5886, 0.9793), (0.8776, -0.9331, -0.9342), (0.8776, -0.9331, 0.9793), (0.8776, -0.5886, -0.9342), (0.8776, -0.5886, 0.9793)], [], [(0, 1, 3, 2), (2, 3, 7, 6), (6, 7, 5, 4), (4, 5, 1, 0), (2, 6, 4, 0), (7, 3, 1, 5)])
me_cube_002.polygons.foreach_set('material_index', [2, 2, 2, 2, 2, 2])
me_cube_002.materials.append(mat_material_020)
me_cube_002.materials.append(mat_material_019)
me_cube_002.materials.append(mat_material_018)
me_cube_002.use_remesh_preserve_volume = False
me_cube_002.use_remesh_preserve_attributes = False
me_cube_002.use_mirror_vertex_groups = False
me_cube_002.update()

# ---- objects
ob_og1___wand_1_001 = bpy.data.objects.new('OG1 - WAND 1.001', me_plane_003)
ob_cube = bpy.data.objects.new('Cube', me_cube_002)

# ---- transforms, parenting, visibility, modifiers, constraints
ob_og1___wand_1_001.location = (0.2297, 1.095, 1.713)
ob_og1___wand_1_001.rotation_euler = (0.0, -0.001745, 0.0)
ob_og1___wand_1_001.scale = (0.2593, 0.2593, 0.2593)
ob_og1___wand_1_001.lineart.crease_threshold = 0.0
ob_cube.location = (1.859, 0.3089, 1.776)
ob_cube.scale = (1.123, 0.112, 1.574)
ob_cube.lineart.crease_threshold = 0.0

# ---- collection membership
col_collection_1.objects.link(ob_og1___wand_1_001)
col_collection_1.objects.link(ob_cube)

# ---- scene / render settings (as saved in the file)
scene.frame_start = 1; scene.frame_end = 250; scene.frame_set(1)
scene.render.engine = 'BLENDER_EEVEE_NEXT'
scene.render.resolution_percentage = 50
scene.render.dither_intensity = 0.0
scene.cycles.use_denoising = False
scene.cycles.samples = 128
scene.cycles.sampling_pattern = 'TABULATED_SOBOL'
scene.cycles.use_adaptive_sampling = False
scene.cycles.use_light_tree = False
scene.cycles.blur_glossy = 0.0
scene.cycles.sample_clamp_indirect = 0.0
scene.view_settings.view_transform = 'Standard'
bpy.context.view_layer.update()

# ---- added for rendering (the .blend has no active camera and no usable light): camera, sun
cam_auto = bpy.data.cameras.new('AutoCamera')
cam_auto.lens = 50.0
cam_auto.sensor_width = 36.0
cam_auto.clip_end = 1000.0
ob_auto_camera = bpy.data.objects.new('AutoCamera', cam_auto)
scene.collection.objects.link(ob_auto_camera)
ob_auto_camera.location = (6.29244, -7.35875, 6.81745)
ob_auto_camera.rotation_euler = (1.09748, -7.21219e-08, 0.694738)
scene.camera = ob_auto_camera
light_auto_sun = bpy.data.lights.new('AutoSun', 'SUN')
light_auto_sun.energy = 3.0
light_auto_sun.angle = 0.0523599
ob_auto_sun = bpy.data.objects.new('AutoSun', light_auto_sun)
scene.collection.objects.link(ob_auto_sun)
ob_auto_sun.rotation_euler = (0.872665, 0.174533, 0.523599)
bpy.context.view_layer.update()
